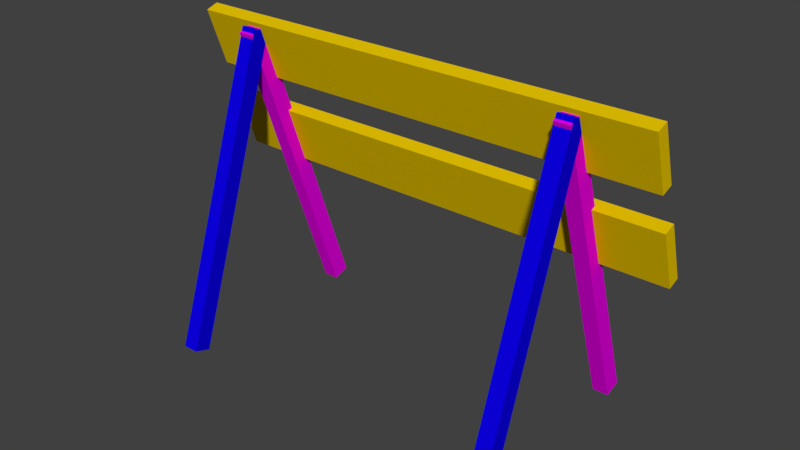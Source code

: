 # Source: RoadBlock.blend  (saved by Blender 2.78.0; exported with 4.5.12 LTS)
import bpy
from mathutils import Matrix  # noqa: F401  (used for matrix-valued properties, if any)

bpy.ops.wm.read_factory_settings(use_empty=True)
scene = bpy.context.scene
scene.name = 'Scene'

# ---- collections
col_collection_1 = bpy.data.collections.new('Collection 1'); scene.collection.children.link(col_collection_1)

# ---- materials (node trees are filled in below, after node groups)
mat_material_001 = bpy.data.materials.new('Material.001')
mat_material_001.alpha_threshold = 0.0
mat_material_001.use_transparent_shadow = False
mat_material_001.diffuse_color = (0.8, 0.5515, 0.0, 1.0)
mat_material_001.roughness = 0.5
mat_material_002 = bpy.data.materials.new('Material.002')
mat_material_002.alpha_threshold = 0.0
mat_material_002.use_transparent_shadow = False
mat_material_002.diffuse_color = (0.8, 0.0, 0.7727, 1.0)
mat_material_002.roughness = 0.5
mat_material_003 = bpy.data.materials.new('Material.003')
mat_material_003.alpha_threshold = 0.0
mat_material_003.use_transparent_shadow = False
mat_material_003.diffuse_color = (0.003661, 0.0, 0.8, 1.0)
mat_material_003.roughness = 0.5

# ---- material node trees

# ---- world
world_world = bpy.data.worlds.new('World'); scene.world = world_world
world_world.color = (0.05088, 0.05088, 0.05088)
world_world.use_sun_shadow = False
world_world.sun_shadow_jitter_overblur = 0.0
world_world.cycles.sampling_method = 'MANUAL'

# ---- meshes
me_cube_006 = bpy.data.meshes.new('Cube.006')
me_cube_006.from_pydata([(-1.0, -1.0, -4.307), (-1.0, -1.0, -2.307), (-1.0, 1.0, -4.307), (-1.0, 1.0, -2.307), (1.0, -1.0, -4.307), (1.0, -1.0, -2.307), (1.0, 1.0, -4.307), (1.0, 1.0, -2.307), (-1.0, -1.0, -1.0), (-1.0, -1.0, 1.0), (-1.0, 1.0, -1.0), (-1.0, 1.0, 1.0), (1.0, -1.0, -1.0), (1.0, -1.0, 1.0), (1.0, 1.0, -1.0), (1.0, 1.0, 1.0)], [], [(0, 1, 3, 2), (2, 3, 7, 6), (6, 7, 5, 4), (4, 5, 1, 0), (2, 6, 4, 0), (7, 3, 1, 5), (8, 9, 11, 10), (10, 11, 15, 14), (14, 15, 13, 12), (12, 13, 9, 8), (10, 14, 12, 8), (15, 11, 9, 13)])
me_cube_006.materials.append(mat_material_001)
me_cube_006.use_remesh_preserve_volume = False
me_cube_006.use_remesh_preserve_attributes = False
me_cube_006.use_mirror_vertex_groups = False
me_cube_006.update()
me_cube_005 = bpy.data.meshes.new('Cube.005')
me_cube_005.from_pydata([(-1.0, -1.0, -1.0), (-1.0, -1.0, 1.0), (-1.0, 1.0, -1.0), (-1.0, 1.0, 1.0), (1.0, -1.0, -1.0), (1.0, -1.0, 1.0), (1.0, 1.0, -1.0), (1.0, 1.0, 1.0), (42.19, -1.0, -1.0), (42.19, -1.0, 1.0), (42.19, 1.0, -1.0), (42.19, 1.0, 1.0), (44.19, -1.0, -1.0), (44.19, -1.0, 1.0), (44.19, 1.0, -1.0), (44.19, 1.0, 1.0)], [], [(0, 1, 3, 2), (2, 3, 7, 6), (6, 7, 5, 4), (4, 5, 1, 0), (2, 6, 4, 0), (7, 3, 1, 5), (8, 9, 11, 10), (10, 11, 15, 14), (14, 15, 13, 12), (12, 13, 9, 8), (10, 14, 12, 8), (15, 11, 9, 13)])
me_cube_005.materials.append(mat_material_002)
me_cube_005.use_remesh_preserve_volume = False
me_cube_005.use_remesh_preserve_attributes = False
me_cube_005.use_mirror_vertex_groups = False
me_cube_005.update()
me_cube_003 = bpy.data.meshes.new('Cube.003')
me_cube_003.from_pydata([(-1.0, -1.0, -1.0), (-1.0, -1.0, 1.0), (-1.0, 1.0, -1.0), (-1.0, 1.0, 1.0), (1.0, -1.0, -1.0), (1.0, -1.0, 1.0), (1.0, 1.0, -1.0), (1.0, 1.0, 1.0), (-44.19, -1.0, -1.0), (-44.19, -1.0, 1.0), (-44.19, 1.0, -1.0), (-44.19, 1.0, 1.0), (-42.19, -1.0, -1.0), (-42.19, -1.0, 1.0), (-42.19, 1.0, -1.0), (-42.19, 1.0, 1.0)], [], [(0, 1, 3, 2), (2, 3, 7, 6), (6, 7, 5, 4), (4, 5, 1, 0), (2, 6, 4, 0), (7, 3, 1, 5), (8, 9, 11, 10), (10, 11, 15, 14), (14, 15, 13, 12), (12, 13, 9, 8), (10, 14, 12, 8), (15, 11, 9, 13)])
me_cube_003.materials.append(mat_material_003)
me_cube_003.use_remesh_preserve_volume = False
me_cube_003.use_remesh_preserve_attributes = False
me_cube_003.use_mirror_vertex_groups = False
me_cube_003.update()

# ---- objects
ob_cube_004 = bpy.data.objects.new('Cube.004', me_cube_006)
ob_cube_003 = bpy.data.objects.new('Cube.003', me_cube_005)
ob_cube_001 = bpy.data.objects.new('Cube.001', me_cube_003)

# ---- transforms, parenting, visibility, modifiers, constraints
ob_cube_004.location = (1.427, -0.5015, 1.905)
ob_cube_004.rotation_euler = (-0.3306, -0.0, -3.142)
ob_cube_004.scale = (1.935, 0.05306, 0.2461)
ob_cube_004.lineart.crease_threshold = 0.0
ob_cube_003.location = (2.766, -0.2301, 0.8532)
ob_cube_003.rotation_euler = (-0.3306, -0.0, -3.142)
ob_cube_003.scale = (0.06404, 0.07078, 1.285)
ob_cube_003.lineart.crease_threshold = 0.0
ob_cube_001.location = (2.766, -1.026, 0.8532)
ob_cube_001.rotation_euler = (-0.3306, -0.0, 0.0)
ob_cube_001.scale = (0.06404, -0.07078, 1.285)
ob_cube_001.lineart.crease_threshold = 0.0

# ---- collection membership
col_collection_1.objects.link(ob_cube_004)
col_collection_1.objects.link(ob_cube_003)
col_collection_1.objects.link(ob_cube_001)

# ---- scene / render settings (as saved in the file)
scene.frame_start = 1; scene.frame_end = 250; scene.frame_set(1)
scene.render.engine = 'BLENDER_EEVEE_NEXT'
scene.render.resolution_percentage = 50
scene.render.dither_intensity = 0.0
scene.cycles.use_denoising = False
scene.cycles.samples = 128
scene.cycles.sampling_pattern = 'TABULATED_SOBOL'
scene.cycles.light_sampling_threshold = 0.0
scene.cycles.use_adaptive_sampling = False
scene.cycles.use_light_tree = False
scene.cycles.blur_glossy = 0.0
scene.cycles.sample_clamp_indirect = 0.0
scene.view_settings.view_transform = 'Standard'
bpy.context.view_layer.update()

# ---- added for rendering (the .blend has no active camera and no usable light): camera, sun
cam_auto = bpy.data.cameras.new('AutoCamera')
cam_auto.lens = 50.0
cam_auto.sensor_width = 36.0
cam_auto.clip_end = 1000.0
ob_auto_camera = bpy.data.objects.new('AutoCamera', cam_auto)
scene.collection.objects.link(ob_auto_camera)
ob_auto_camera.location = (6.01121, -6.12862, 4.5517)
ob_auto_camera.rotation_euler = (1.09748, -7.21219e-08, 0.694738)
scene.camera = ob_auto_camera
light_auto_sun = bpy.data.lights.new('AutoSun', 'SUN')
light_auto_sun.energy = 3.0
light_auto_sun.angle = 0.0523599
ob_auto_sun = bpy.data.objects.new('AutoSun', light_auto_sun)
scene.collection.objects.link(ob_auto_sun)
ob_auto_sun.rotation_euler = (0.872665, 0.174533, 0.523599)
bpy.context.view_layer.update()
